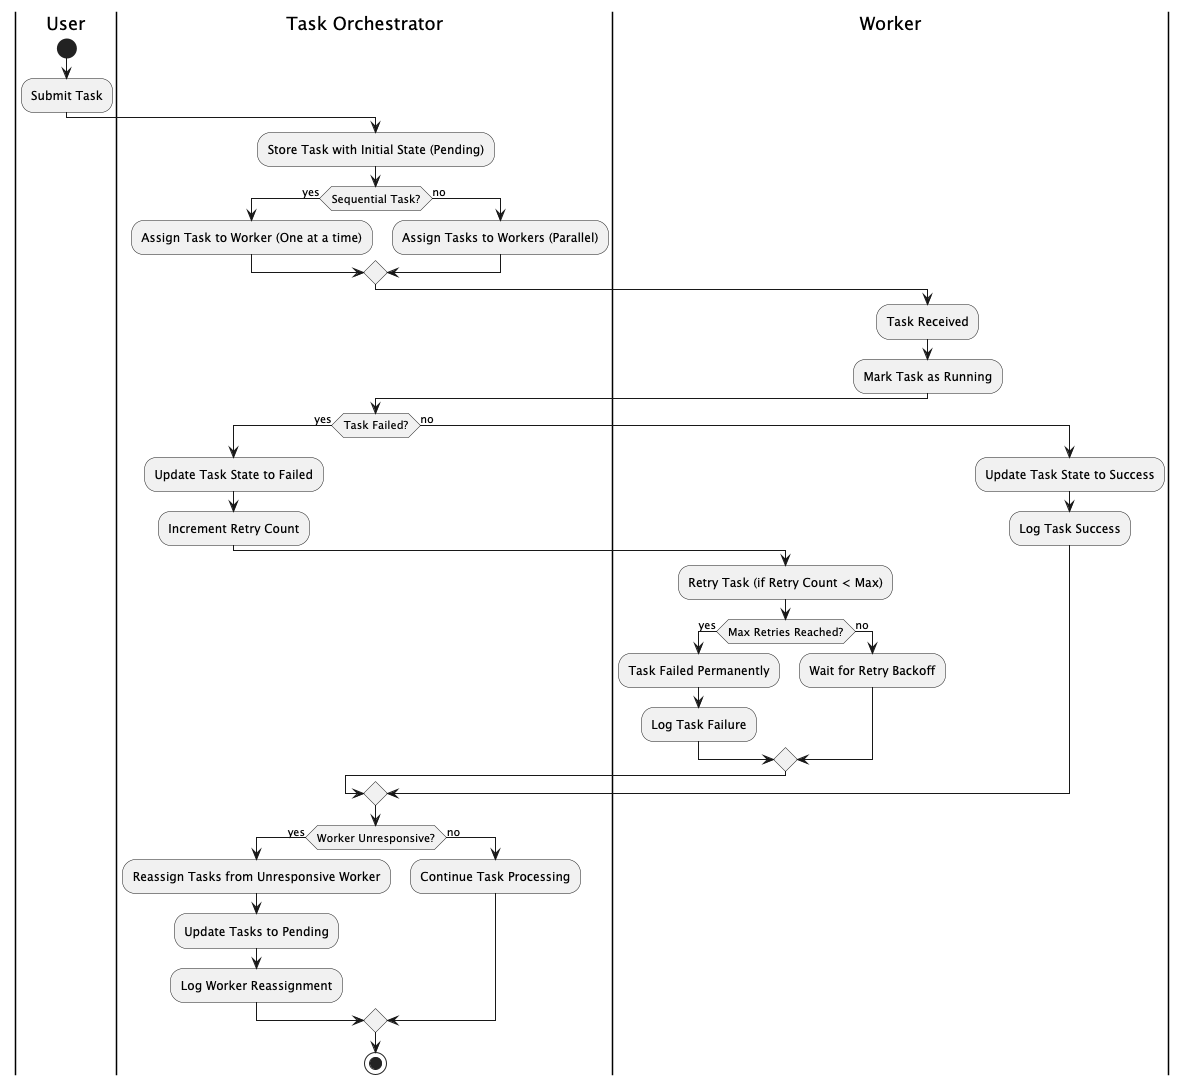

The diagram above was rendered by PlantUML. Its source (embedded in the PNG):
@startuml
|User|
start
:Submit Task;

|Task Orchestrator|
:Store Task with Initial State (Pending);

|Task Orchestrator|
if (Sequential Task?) then (yes)
  :Assign Task to Worker (One at a time);
else (no)
  :Assign Tasks to Workers (Parallel);
endif

|Worker|
:Task Received;
:Mark Task as Running;

|Task Orchestrator|
if (Task Failed?) then (yes)
  :Update Task State to Failed;
  :Increment Retry Count;
  |Worker|
  :Retry Task (if Retry Count < Max);
  if (Max Retries Reached?) then (yes)
    :Task Failed Permanently;
    :Log Task Failure;
  else (no)
    :Wait for Retry Backoff;
  endif
else (no)
  :Update Task State to Success;
  :Log Task Success;
endif

|Task Orchestrator|
if (Worker Unresponsive?) then (yes)
  :Reassign Tasks from Unresponsive Worker;
  :Update Tasks to Pending;
  :Log Worker Reassignment;
else (no)
  :Continue Task Processing;
endif

stop
@enduml